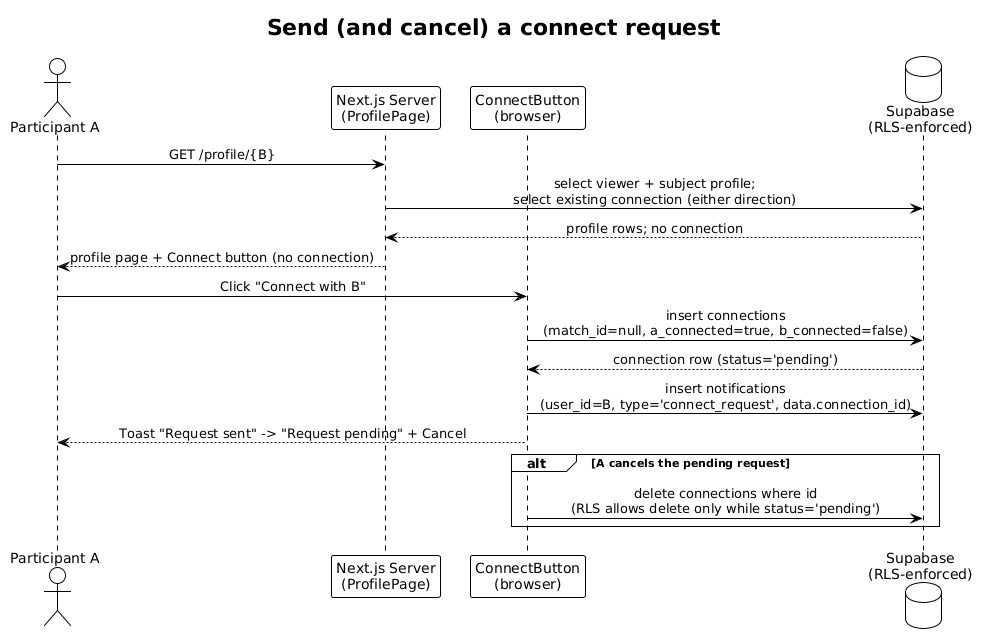

The diagram above was rendered by PlantUML. Its source (embedded in the PNG):
@startuml
!theme plain
skinparam sequenceMessageAlign center
title Send (and cancel) a connect request

actor "Participant A" as A
participant "Next.js Server\n(ProfilePage)" as Server
participant "ConnectButton\n(browser)" as Button
database "Supabase\n(RLS-enforced)" as DB

A -> Server : GET /profile/{B}
Server -> DB : select viewer + subject profile;\nselect existing connection (either direction)
DB --> Server : profile rows; no connection
Server --> A : profile page + Connect button (no connection)

A -> Button : Click "Connect with B"
Button -> DB : insert connections\n(match_id=null, a_connected=true, b_connected=false)
DB --> Button : connection row (status='pending')
Button -> DB : insert notifications\n(user_id=B, type='connect_request', data.connection_id)
Button --> A : Toast "Request sent" -> "Request pending" + Cancel

alt A cancels the pending request
  Button -> DB : delete connections where id\n(RLS allows delete only while status='pending')
end
@enduml